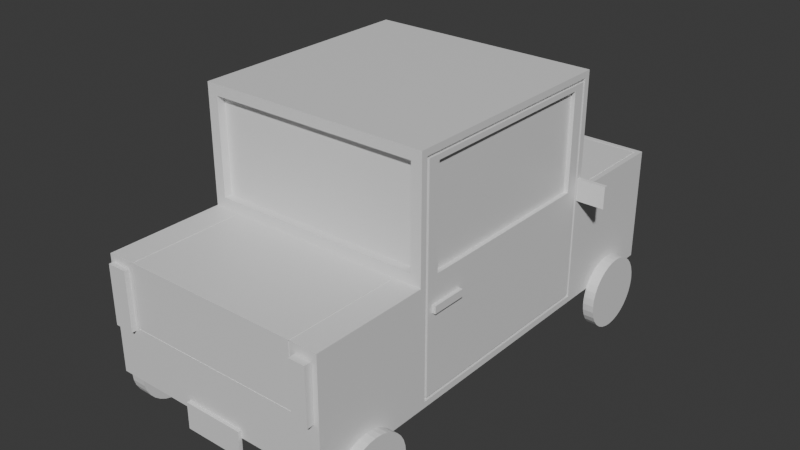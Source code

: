 # Source: car.blend  (saved by Blender 5.0.119; exported with 4.5.12 LTS)
import bpy
from mathutils import Matrix  # noqa: F401  (used for matrix-valued properties, if any)

bpy.ops.wm.read_factory_settings(use_empty=True)
scene = bpy.context.scene
scene.name = 'Scene'

# ---- collections
col_collection = bpy.data.collections.new('Collection'); scene.collection.children.link(col_collection)

# ---- materials (node trees are filled in below, after node groups)
mat_material = bpy.data.materials.new('Material')
mat_material.alpha_threshold = 0.0
mat_material.use_backface_culling_lightprobe_volume = False
mat_material.roughness = 0.5
mat_material.line_color = (0.0, 0.0, 0.0, 1.0)

# ---- material node trees
mat_material.use_nodes = True; mat_material.node_tree.nodes.clear()
_N = mat_material.node_tree.nodes; _L = mat_material.node_tree.links
n0 = _N.new('ShaderNodeOutputMaterial'); n0.name = 'Material Output'; n0.location = (200, 100)
n1 = _N.new('ShaderNodeBsdfPrincipled'); n1.name = 'Principled BSDF'; n1.location = (-200, 100)
_L.new(n1.outputs[0], n0.inputs[0])
n0.is_active_output = True

# ---- world
world_world = bpy.data.worlds.new('World'); scene.world = world_world
world_world.use_nodes = True; world_world.node_tree.nodes.clear()
_N = world_world.node_tree.nodes; _L = world_world.node_tree.links
n0 = _N.new('ShaderNodeOutputWorld'); n0.name = 'World Output'; n0.location = (200, 100)
n1 = _N.new('ShaderNodeBackground'); n1.name = 'Background'; n1.location = (-200, 100)
n1.inputs[0].default_value = (0.05088, 0.05088, 0.05088, 1.0)
_L.new(n1.outputs[0], n0.inputs[0])
n0.is_active_output = True
world_world.color = (0.05088, 0.05088, 0.05088)
world_world.sun_shadow_jitter_overblur = 0.0

# ---- meshes
me_cube = bpy.data.meshes.new('Cube')
me_cube.from_pydata([(1.0, 0.8057, 0.8812), (1.0, 0.9119, -0.9119), (0.8888, -1.0, 0.9354), (1.0, -0.9119, -0.9119), (-1.0, 0.819, 0.8785), (-1.0, 0.9222, -0.9222), (-0.8888, -1.0, 0.9354), (-1.0, -0.9222, -0.9222), (-1.0, 0.0, -0.9469), (0.0, 1.0, -1.0), (1.0, 0.9279, 0.0), (-0.8888, -1.0, 0.008816), (0.8888, -1.0, 0.008816), (-1.0, 0.9469, 0.0), (0.0, -1.0, 0.9354), (1.0, 0.0, 0.9279), (0.0, -1.0, -1.0), (-1.0, 0.0, 0.9469), (0.0, 1.0, 0.9102), (1.0, 0.0, -0.9279), (0.0, 1.0, 0.08982), (1.0, 0.0, 0.0307), (0.0, 0.0, -1.0), (-1.0, 0.0, 0.04367), (0.0, -1.0, 0.008816), (0.0, 0.0, 1.0), (0.9438, -1.945, 0.0), (1.0, -2.001, -1.0), (0.0, -2.001, -1.0), (-1.0, -2.001, -1.0), (-0.9438, -1.945, 0.0), (0.0, -1.957, 0.0), (0.0, 2.009, -0.5427), (-0.7617, 2.009, -0.5338), (0.7598, 1.993, 0.0), (0.7617, 2.009, -0.5338), (-0.7598, 1.997, 0.0), (0.0, 2.005, 0.0), (-1.0, -0.9469, 0.0), (-1.0, -0.819, 0.8785), (0.0, -1.0, 1.0), (1.0, -0.8057, 0.8812), (1.0, -0.9279, 0.0), (0.0, -1.044, 0.0), (0.0, -0.968, 0.9354), (0.0, -0.968, 0.008816), (-0.8888, -0.968, 0.008816), (-0.8888, -0.968, 0.9354), (0.8888, -0.968, 0.9354), (0.8888, -0.968, 0.008816), (0.9102, 1.0, 0.08982), (1.0, 1.0, -1.0), (0.9438, -1.056, 0.0), (1.0, -1.0, -1.0), (1.0, 0.0, 1.0), (1.0, -1.0, 1.0), (1.0, 0.0, -1.0), (0.9102, 1.0, 0.9102), (1.0, 0.8057, 0.0307), (1.0, 0.9279, -0.9279), (1.0, -0.8057, 0.0307), (1.0, -0.9279, -0.9279), (1.0, 0.0, 0.9119), (1.0, -0.9279, 0.9279), (1.0, 0.0, -0.9119), (1.0, 0.9279, 0.9279), (0.9478, 0.9279, 0.0), (0.9478, 0.9279, -0.9279), (0.9478, -0.9279, 0.0), (0.9478, -0.9279, -0.9279), (0.9478, 0.0, 0.9279), (0.9478, -0.9279, 0.9279), (0.9478, 0.0, -0.9279), (0.9478, 0.9279, 0.9279), (0.9478, 0.9119, 0.0), (0.9478, 0.9119, -0.9119), (0.9478, -0.9119, 0.0), (0.9478, -0.9119, -0.9119), (0.9478, 0.0, 0.9119), (0.9478, -0.9119, 0.9119), (0.9478, 0.0, -0.9119), (0.9478, 0.9119, 0.9119), (1.0, 0.0, 0.0), (1.0, -0.9119, 0.0), (1.0, 0.9119, 0.0), (1.0, 0.0, 0.8812), (1.0, -0.9119, 0.9119), (1.0, 0.9119, 0.9119), (0.9805, 0.0, 0.8812), (0.9805, 0.0, 0.0307), (0.9805, -0.8057, 0.0307), (0.9805, 0.8057, 0.0307), (0.9805, -0.8057, 0.8812), (0.9805, 0.8057, 0.8812), (1.0, 0.5438, -0.1572), (1.017, 0.5438, -0.1572), (1.0, 0.5438, -0.09446), (1.017, 0.5438, -0.09446), (1.0, 0.8452, -0.1572), (1.017, 0.8452, -0.1572), (1.0, 0.8452, -0.09446), (1.017, 0.8452, -0.09446), (-1.0, 0.0, -1.0), (-1.0, -1.0, -1.0), (-0.9438, -1.056, 0.0), (-1.0, -1.0, 1.0), (-0.9102, 1.0, 0.08982), (-1.0, 1.0, -1.0), (-1.0, 0.0, 1.0), (-0.9102, 1.0, 0.9102), (-1.0, 0.0, -0.9222), (-1.0, -0.9469, -0.9469), (-1.0, -0.819, 0.04367), (-1.0, -0.9469, 0.9469), (-1.0, 0.819, 0.04367), (-1.0, 0.9469, -0.9469), (-1.0, 0.0, 0.9222), (-1.0, 0.9469, 0.9469), (-0.9785, 0.0, -0.9469), (-0.9785, -0.9469, -0.9469), (-0.9785, -0.9469, 0.0), (-0.9785, -0.9469, 0.9469), (-0.9785, 0.9469, 0.0), (-0.9785, 0.9469, -0.9469), (-0.9785, 0.0, 0.9469), (-0.9785, 0.9469, 0.9469), (-0.9785, 0.0, -0.9222), (-0.9785, -0.9222, -0.9222), (-0.9785, -0.9222, 0.0), (-0.9785, -0.9222, 0.9222), (-0.9785, 0.9222, 0.0), (-0.9785, 0.9222, -0.9222), (-0.9785, 0.0, 0.9222), (-0.9785, 0.9222, 0.9222), (-1.0, 0.0, 0.0), (-1.0, 0.9222, 0.0), (-1.0, -0.9222, 0.0), (-1.0, -0.9222, 0.9222), (-1.0, 0.0, 0.8785), (-1.0, 0.9222, 0.9222), (-0.9641, 0.0, 0.8785), (-0.9641, 0.0, 0.04367), (-0.9641, 0.819, 0.04367), (-0.9641, -0.819, 0.04367), (-0.9641, -0.819, 0.8785), (-0.9641, 0.819, 0.8785), (-1.0, 0.8733, -0.2436), (-1.03, 0.8733, -0.2436), (-1.0, 0.8733, -0.1793), (-1.03, 0.8733, -0.1793), (-1.0, 0.5697, -0.2436), (-1.03, 0.5697, -0.2436), (-1.0, 0.5697, -0.1793), (-1.03, 0.5697, -0.1793), (1.0, -0.99, -0.02986), (1.231, -0.99, -0.02986), (1.0, -0.99, 0.1006), (1.231, -0.99, 0.1006), (1.0, -0.9353, -0.02986), (1.231, -0.9353, -0.02986), (1.0, -0.9353, 0.1006), (1.231, -0.9353, 0.1006), (-1.0, -0.9549, -0.07345), (-1.243, -0.9549, -0.07345), (-1.0, -0.9549, 0.1165), (-1.243, -0.9549, 0.1165), (-1.0, -0.9899, -0.07345), (-1.243, -0.9899, -0.07345), (-1.0, -0.9899, 0.1165), (-1.243, -0.9899, 0.1165), (0.324, -1.97, -0.3702), (0.02395, -1.97, -0.3702), (0.324, -1.97, -0.1989), (0.02395, -1.97, -0.1989), (0.0, -1.0, 0.0), (-1.0, -1.0, 0.0), (1.0, -1.0, 0.0), (0.0, -2.001, 0.0), (-1.0, -2.001, 0.0), (1.0, -2.001, 0.0), (0.0, -1.056, 0.0), (-0.9562, -1.044, 0.0), (0.9562, -1.044, 0.0), (0.0, -1.945, 0.0), (-0.9562, -1.957, 0.0), (0.9562, -1.957, 0.0), (0.0, -1.044, -0.008861), (-0.9562, -1.044, -0.008861), (0.9562, -1.044, -0.008861), (0.0, -1.957, -0.008861), (-0.9562, -1.957, -0.008861), (0.9562, -1.957, -0.008861), (0.0, -1.056, -0.008861), (-0.9438, -1.056, -0.008861), (0.9438, -1.056, -0.008861), (0.0, -1.945, -0.008861), (-0.9438, -1.945, -0.008861), (0.9438, -1.945, -0.008861), (0.932, -2.001, -0.4382), (0.932, -2.022, -0.4382), (0.7221, -2.001, -0.4382), (0.7221, -2.022, -0.4382), (0.932, -2.001, -0.1201), (0.932, -2.022, -0.1201), (0.7221, -2.001, -0.1201), (0.7221, -2.022, -0.1201), (-0.7329, -1.987, -0.4567), (-0.7329, -2.019, -0.4567), (-0.9524, -1.987, -0.4567), (-0.9524, -2.019, -0.4567), (-0.7329, -1.987, -0.149), (-0.7329, -2.019, -0.149), (-0.9524, -1.987, -0.149), (-0.9524, -2.019, -0.149), (0.6239, -1.995, -0.5723), (0.6239, -2.024, -0.5723), (-0.6129, -1.995, -0.5723), (-0.6129, -2.024, -0.5723), (0.6239, -1.995, -0.1444), (0.2672, -2.025, -1.153), (-0.6129, -1.995, -0.1444), (0.2672, -2.001, -1.153), (-0.6129, -1.995, -0.3584), (-0.6129, -2.024, -0.3584), (0.6239, -1.995, -0.3584), (0.6239, -2.024, -0.3584), (-0.6129, -1.995, -0.4653), (0.6239, -2.024, -0.4653), (-0.6129, -2.024, -0.4653), (0.6239, -1.995, -0.4653), (-0.6129, -2.024, -0.2514), (0.6239, -1.995, -0.2514), (-0.6129, -1.995, -0.2514), (0.6239, -2.024, -0.2514), (-0.6129, -1.995, -0.5188), (0.6239, -2.024, -0.5188), (-0.6129, -2.024, -0.5188), (0.6239, -1.995, -0.5188), (-0.6129, -2.024, -0.1979), (0.6239, -1.995, -0.1979), (-0.6129, -1.995, -0.1979), (0.6239, -2.024, -0.1979), (-0.6129, -2.024, -0.4119), (0.6239, -1.995, -0.4119), (-0.6129, -1.995, -0.4119), (0.6239, -2.024, -0.4119), (-0.6129, -1.995, -0.3049), (0.6239, -2.024, -0.3049), (-0.6129, -2.024, -0.3049), (0.6239, -1.995, -0.3049), (-0.6129, -2.01, -0.2012), (-0.6129, -2.01, -0.1477), (-0.6129, -1.982, -0.1477), (0.6239, -1.982, -0.1477), (0.6239, -2.01, -0.1477), (0.6239, -1.982, -0.2012), (-0.6129, -2.01, -0.4152), (-0.6129, -2.01, -0.3617), (0.6239, -1.982, -0.4152), (0.6239, -1.982, -0.3617), (0.6239, -2.01, -0.3617), (-0.6129, -1.982, -0.3617), (-0.6129, -2.01, -0.5221), (-0.6129, -2.01, -0.4687), (0.6239, -1.982, -0.5221), (0.6239, -1.982, -0.4687), (-0.6129, -1.982, -0.4687), (0.6239, -2.01, -0.4687), (-0.6129, -2.01, -0.3082), (-0.6129, -2.01, -0.2547), (0.6239, -1.982, -0.3082), (0.6239, -1.982, -0.2547), (0.6239, -2.01, -0.2547), (-0.6129, -1.982, -0.2547), (-0.6129, -1.982, -0.5221), (0.6239, -2.01, -0.5221), (-0.6129, -1.982, -0.2012), (0.6239, -2.01, -0.2012), (-0.6129, -1.982, -0.4152), (0.6239, -2.01, -0.4152), (-0.6129, -1.982, -0.3082), (0.6239, -2.01, -0.3082), (-0.2578, -2.001, -1.153), (-0.2578, -2.025, -1.153), (0.2672, -2.001, -0.9183), (0.2672, -2.025, -0.9183), (-0.2578, -2.001, -0.9183), (-0.2578, -2.025, -0.9183), (1.0, -1.534, -0.8476), (1.144, -1.534, -0.8476), (1.0, -1.472, -0.8534), (1.144, -1.472, -0.8534), (1.0, -1.411, -0.8708), (1.144, -1.411, -0.8708), (1.0, -1.355, -0.8989), (1.144, -1.355, -0.8989), (1.0, -1.306, -0.9369), (1.144, -1.306, -0.9369), (1.0, -1.266, -0.9831), (1.144, -1.266, -0.9831), (1.0, -1.236, -1.036), (1.144, -1.236, -1.036), (1.0, -1.218, -1.093), (1.144, -1.218, -1.093), (1.0, -1.212, -1.153), (1.144, -1.212, -1.153), (1.0, -1.218, -1.212), (1.144, -1.218, -1.212), (1.0, -1.236, -1.269), (1.144, -1.236, -1.269), (1.0, -1.266, -1.322), (1.144, -1.266, -1.322), (1.0, -1.306, -1.368), (1.144, -1.306, -1.368), (1.0, -1.355, -1.406), (1.144, -1.355, -1.406), (1.0, -1.411, -1.434), (1.144, -1.411, -1.434), (1.0, -1.472, -1.452), (1.144, -1.472, -1.452), (1.0, -1.534, -1.457), (1.144, -1.534, -1.457), (1.0, -1.597, -1.452), (1.144, -1.597, -1.452), (1.0, -1.658, -1.434), (1.144, -1.658, -1.434), (1.0, -1.714, -1.406), (1.144, -1.714, -1.406), (1.0, -1.763, -1.368), (1.144, -1.763, -1.368), (1.0, -1.803, -1.322), (1.144, -1.803, -1.322), (1.0, -1.833, -1.269), (1.144, -1.833, -1.269), (1.0, -1.851, -1.212), (1.144, -1.851, -1.212), (1.0, -1.857, -1.153), (1.144, -1.857, -1.153), (1.0, -1.851, -1.093), (1.144, -1.851, -1.093), (1.0, -1.833, -1.036), (1.144, -1.833, -1.036), (1.0, -1.803, -0.9831), (1.144, -1.803, -0.9831), (1.0, -1.763, -0.9369), (1.144, -1.763, -0.9369), (1.0, -1.714, -0.8989), (1.144, -1.714, -0.8989), (1.0, -1.658, -0.8708), (1.144, -1.658, -0.8708), (1.0, -1.597, -0.8534), (1.144, -1.597, -0.8534), (-0.2566, 2.039, -1.158), (-0.2566, 2.009, -1.158), (1.0, 1.564, -0.8602), (1.131, 1.564, -0.8602), (1.0, 1.624, -0.866), (1.131, 1.624, -0.866), (1.0, 1.682, -0.883), (1.131, 1.682, -0.883), (1.0, 1.735, -0.9107), (1.131, 1.735, -0.9107), (1.0, 1.781, -0.948), (1.131, 1.781, -0.948), (1.0, 1.819, -0.9935), (1.131, 1.819, -0.9935), (1.0, 1.848, -1.045), (1.131, 1.848, -1.045), (1.0, 1.865, -1.102), (1.131, 1.865, -1.102), (1.0, 1.871, -1.16), (1.131, 1.871, -1.16), (1.0, 1.865, -1.219), (1.131, 1.865, -1.219), (1.0, 1.848, -1.275), (1.131, 1.848, -1.275), (1.0, 1.819, -1.327), (1.131, 1.819, -1.327), (1.0, 1.781, -1.372), (1.131, 1.781, -1.372), (1.0, 1.735, -1.409), (1.131, 1.735, -1.409), (1.0, 1.682, -1.437), (1.131, 1.682, -1.437), (1.0, 1.624, -1.454), (1.131, 1.624, -1.454), (1.0, 1.564, -1.46), (1.131, 1.564, -1.46), (1.0, 1.504, -1.454), (1.131, 1.504, -1.454), (1.0, 1.447, -1.437), (1.131, 1.447, -1.437), (1.0, 1.394, -1.409), (1.131, 1.394, -1.409), (1.0, 1.347, -1.372), (1.131, 1.347, -1.372), (1.0, 1.309, -1.327), (1.131, 1.309, -1.327), (1.0, 1.281, -1.275), (1.131, 1.281, -1.275), (1.0, 1.263, -1.219), (1.131, 1.263, -1.219), (1.0, 1.257, -1.16), (1.131, 1.257, -1.16), (1.0, 1.263, -1.102), (1.131, 1.263, -1.102), (1.0, 1.281, -1.045), (1.131, 1.281, -1.045), (1.0, 1.309, -0.9935), (1.131, 1.309, -0.9935), (1.0, 1.347, -0.948), (1.131, 1.347, -0.948), (1.0, 1.394, -0.9107), (1.131, 1.394, -0.9107), (1.0, 1.447, -0.883), (1.131, 1.447, -0.883), (1.0, 1.504, -0.866), (1.131, 1.504, -0.866), (-1.0, -1.534, -0.8186), (-1.097, -1.534, -0.8186), (-1.0, -1.597, -0.8247), (-1.097, -1.597, -0.8247), (-1.0, -1.658, -0.8427), (-1.097, -1.658, -0.8427), (-1.0, -1.714, -0.872), (-1.097, -1.714, -0.872), (-1.0, -1.763, -0.9114), (-1.097, -1.763, -0.9114), (-1.0, -1.803, -0.9594), (-1.097, -1.803, -0.9594), (-1.0, -1.833, -1.014), (-1.097, -1.833, -1.014), (-1.0, -1.851, -1.074), (-1.097, -1.851, -1.074), (-1.0, -1.858, -1.135), (-1.097, -1.858, -1.135), (-1.0, -1.851, -1.197), (-1.097, -1.851, -1.197), (-1.0, -1.833, -1.257), (-1.097, -1.833, -1.257), (-1.0, -1.803, -1.311), (-1.097, -1.803, -1.311), (-1.0, -1.763, -1.359), (-1.097, -1.763, -1.359), (-1.0, -1.714, -1.399), (-1.097, -1.714, -1.399), (-1.0, -1.658, -1.428), (-1.097, -1.658, -1.428), (-1.0, -1.597, -1.446), (-1.097, -1.597, -1.446), (-1.0, -1.534, -1.452), (-1.097, -1.534, -1.452), (-1.0, -1.471, -1.446), (-1.097, -1.471, -1.446), (-1.0, -1.41, -1.428), (-1.097, -1.41, -1.428), (-1.0, -1.354, -1.399), (-1.097, -1.354, -1.399), (-1.0, -1.305, -1.359), (-1.097, -1.305, -1.359), (-1.0, -1.265, -1.311), (-1.097, -1.265, -1.311), (-1.0, -1.235, -1.257), (-1.097, -1.235, -1.257), (-1.0, -1.217, -1.197), (-1.097, -1.217, -1.197), (-1.0, -1.211, -1.135), (-1.097, -1.211, -1.135), (-1.0, -1.217, -1.074), (-1.097, -1.217, -1.074), (-1.0, -1.235, -1.014), (-1.097, -1.235, -1.014), (-1.0, -1.265, -0.9594), (-1.097, -1.265, -0.9594), (-1.0, -1.305, -0.9114), (-1.097, -1.305, -0.9114), (-1.0, -1.354, -0.872), (-1.097, -1.354, -0.872), (-1.0, -1.41, -0.8427), (-1.097, -1.41, -0.8427), (-1.0, -1.471, -0.8247), (-1.097, -1.471, -0.8247), (-1.0, 1.569, -0.8538), (-1.084, 1.569, -0.8538), (-1.0, 1.508, -0.8596), (-1.084, 1.508, -0.8596), (-1.0, 1.448, -0.8768), (-1.084, 1.448, -0.8768), (-1.0, 1.393, -0.9047), (-1.084, 1.393, -0.9047), (-1.0, 1.345, -0.9423), (-1.084, 1.345, -0.9423), (-1.0, 1.306, -0.988), (-1.084, 1.306, -0.988), (-1.0, 1.277, -1.04), (-1.084, 1.277, -1.04), (-1.0, 1.259, -1.097), (-1.084, 1.259, -1.097), (-1.0, 1.253, -1.156), (-1.084, 1.253, -1.156), (-1.0, 1.259, -1.215), (-1.084, 1.259, -1.215), (-1.0, 1.277, -1.271), (-1.084, 1.277, -1.271), (-1.0, 1.306, -1.324), (-1.084, 1.306, -1.324), (-1.0, 1.345, -1.369), (-1.084, 1.345, -1.369), (-1.0, 1.393, -1.407), (-1.084, 1.393, -1.407), (-1.0, 1.448, -1.435), (-1.084, 1.448, -1.435), (-1.0, 1.508, -1.452), (-1.084, 1.508, -1.452), (-1.0, 1.569, -1.458), (-1.084, 1.569, -1.458), (-1.0, 1.631, -1.452), (-1.084, 1.631, -1.452), (-1.0, 1.691, -1.435), (-1.084, 1.691, -1.435), (-1.0, 1.745, -1.407), (-1.084, 1.745, -1.407), (-1.0, 1.793, -1.369), (-1.084, 1.793, -1.369), (-1.0, 1.833, -1.324), (-1.084, 1.833, -1.324), (-1.0, 1.862, -1.271), (-1.084, 1.862, -1.271), (-1.0, 1.88, -1.215), (-1.084, 1.88, -1.215), (-1.0, 1.886, -1.156), (-1.084, 1.886, -1.156), (-1.0, 1.88, -1.097), (-1.084, 1.88, -1.097), (-1.0, 1.862, -1.04), (-1.084, 1.862, -1.04), (-1.0, 1.833, -0.988), (-1.084, 1.833, -0.988), (-1.0, 1.793, -0.9423), (-1.084, 1.793, -0.9423), (-1.0, 1.745, -0.9047), (-1.084, 1.745, -0.9047), (-1.0, 1.691, -0.8768), (-1.084, 1.691, -0.8768), (-1.0, 1.631, -0.8596), (-1.084, 1.631, -0.8596), (0.2694, 2.009, -1.158), (0.2694, 2.039, -1.158), (-0.2566, 2.009, -0.9307), (-0.2566, 2.039, -0.9307), (0.2694, 2.009, -0.9307), (0.2694, 2.039, -0.9307), (0.8015, 2.009, -0.5645), (0.8015, 2.052, -0.5645), (0.971, 2.009, -0.5645), (0.971, 2.052, -0.5645), (0.8015, 2.009, -0.05781), (0.8015, 2.052, -0.05781), (0.971, 2.009, -0.05781), (0.971, 2.052, -0.05781), (-0.9563, 2.009, -0.5466), (-0.9563, 2.069, -0.5466), (-0.8162, 2.009, -0.5466), (-0.8162, 2.069, -0.5466), (-0.9563, 2.009, -0.07247), (-0.9563, 2.069, -0.07247), (-0.8162, 2.009, -0.07247), (-0.8162, 2.069, -0.07247), (0.0, 1.0, 1.0), (1.0, 1.0, 1.0), (0.7598, 1.027, 0.0), (-1.0, 1.0, 1.0), (-0.7598, 1.027, 0.0), (0.0, 1.019, 0.0), (0.0, 0.9303, 0.9102), (0.0, 0.9303, 0.08982), (0.9102, 0.9303, 0.9102), (0.9102, 0.9303, 0.08982), (-0.9102, 0.9303, 0.9102), (-0.9102, 0.9303, 0.08982), (0.0, 1.0, 0.0), (1.0, 1.0, 0.0), (-1.0, 1.0, 0.0), (-0.7617, 2.009, -0.001463), (0.0, 2.009, 0.007504), (0.7617, 2.009, -0.001463), (0.0, 2.009, -1.0), (-1.0, 2.009, -1.0), (1.0, 2.009, 0.0), (1.0, 2.009, -1.0), (-1.0, 2.005, 0.0), (0.0, 2.005, 0.0), (0.0, 1.027, 0.0), (0.768, 1.019, 0.0), (-0.768, 1.019, 0.0), (-0.768, 2.005, 0.0), (-2.141e-05, 1.997, 0.0), (0.768, 2.001, 0.0), (0.0, 2.009, -0.5338), (-0.7707, 2.009, -0.5427), (0.7707, 2.009, 0.007504), (0.7707, 2.009, -0.5427), (-0.7707, 2.009, 0.007504), (0.0, 2.009, -0.001463), (-0.768, 1.011, -0.003803), (-0.768, 1.997, -0.003803), (0.768, 1.011, -0.003803), (0.768, 1.993, -0.003803), (0.0, 2.002, -0.5465), (-0.7707, 2.002, -0.5465), (0.7707, 2.002, 0.003701), (0.7707, 2.002, -0.5465), (-0.7707, 2.002, 0.003701), (-0.7598, 1.019, -0.003803), (-0.7598, 1.989, -0.003803), (0.7598, 1.019, -0.003803), (0.7598, 1.985, -0.003803), (0.0, 2.002, -0.5376), (-0.7617, 2.002, -0.5376), (0.7617, 2.002, -0.005266), (0.7617, 2.002, -0.5376), (-0.7617, 2.002, -0.005266)], [], [(25, 108, 105, 40), (12, 2, 48, 49), (112, 39, 144, 143), (22, 56, 53, 16), (41, 60, 90, 92), (109, 18, 574, 578), (572, 592, 596, 36), (107, 582, 590, 587), (20, 106, 579, 575), (64, 82, 83, 3), (1, 84, 82, 64), (21, 58, 91, 89), (102, 22, 16, 103), (107, 9, 22, 102), (9, 51, 56, 22), (110, 134, 135, 5), (7, 136, 134, 110), (4, 114, 142, 145), (180, 104, 30, 183), (103, 16, 28, 29), (11, 24, 45, 46), (54, 25, 40, 55), (569, 568, 25, 54), (568, 571, 108, 25), (28, 177, 178, 29), (27, 179, 177, 28), (52, 180, 183, 26), (16, 53, 27, 28), (53, 176, 179, 27), (175, 103, 29, 178), (598, 603, 585, 35), (33, 583, 603, 598), (9, 107, 587, 586), (592, 570, 34, 596), (581, 51, 589, 588), (51, 9, 586, 589), (11, 6, 105, 175), (6, 14, 40, 105), (2, 12, 176, 55), (14, 2, 55, 40), (24, 11, 175, 174), (12, 24, 174, 176), (45, 44, 47, 46), (49, 48, 44, 45), (6, 11, 46, 47), (24, 12, 49, 45), (2, 14, 44, 48), (14, 6, 47, 44), (10, 59, 51, 581), (61, 42, 176, 53), (63, 15, 54, 55), (59, 19, 56, 51), (65, 10, 581, 569), (42, 63, 55, 176), (15, 65, 569, 54), (19, 61, 53, 56), (64, 3, 77, 80), (59, 10, 66, 67), (62, 87, 81, 78), (61, 19, 72, 69), (83, 86, 79, 76), (65, 15, 70, 73), (87, 84, 74, 81), (63, 42, 68, 71), (74, 75, 67, 66), (77, 76, 68, 69), (79, 78, 70, 71), (75, 80, 72, 67), (81, 74, 66, 73), (76, 79, 71, 68), (78, 81, 73, 70), (80, 77, 69, 72), (42, 61, 69, 68), (84, 1, 75, 74), (15, 63, 71, 70), (3, 83, 76, 77), (19, 59, 67, 72), (86, 62, 78, 79), (10, 65, 73, 66), (1, 64, 80, 75), (21, 60, 83, 82), (58, 21, 82, 84), (41, 85, 62, 86), (0, 58, 84, 87), (60, 41, 86, 83), (85, 0, 87, 62), (89, 88, 92, 90), (91, 93, 88, 89), (85, 41, 92, 88), (60, 21, 89, 90), (0, 85, 88, 93), (58, 0, 93, 91), (94, 95, 97, 96), (96, 97, 101, 100), (100, 101, 99, 98), (98, 99, 95, 94), (96, 100, 98, 94), (101, 97, 95, 99), (111, 8, 102, 103), (113, 38, 175, 105), (115, 13, 582, 107), (117, 17, 108, 571), (8, 115, 107, 102), (38, 111, 103, 175), (13, 117, 571, 582), (17, 113, 105, 108), (136, 7, 127, 128), (117, 13, 122, 125), (110, 5, 131, 126), (111, 38, 120, 119), (139, 116, 132, 133), (115, 8, 118, 123), (5, 135, 130, 131), (17, 117, 125, 124), (127, 126, 118, 119), (129, 128, 120, 121), (131, 130, 122, 123), (133, 132, 124, 125), (126, 131, 123, 118), (128, 127, 119, 120), (130, 133, 125, 122), (132, 129, 121, 124), (113, 17, 124, 121), (135, 139, 133, 130), (8, 111, 119, 118), (116, 137, 129, 132), (38, 113, 121, 120), (7, 110, 126, 127), (13, 115, 123, 122), (137, 136, 128, 129), (23, 114, 135, 134), (112, 23, 134, 136), (39, 112, 136, 137), (4, 138, 116, 139), (114, 4, 139, 135), (138, 39, 137, 116), (141, 140, 145, 142), (143, 144, 140, 141), (114, 23, 141, 142), (39, 138, 140, 144), (138, 4, 145, 140), (23, 112, 143, 141), (146, 147, 149, 148), (148, 149, 153, 152), (152, 153, 151, 150), (150, 151, 147, 146), (148, 152, 150, 146), (153, 149, 147, 151), (154, 155, 157, 156), (156, 157, 161, 160), (160, 161, 159, 158), (158, 159, 155, 154), (156, 160, 158, 154), (161, 157, 155, 159), (162, 163, 165, 164), (164, 165, 169, 168), (168, 169, 167, 166), (166, 167, 163, 162), (164, 168, 166, 162), (169, 165, 163, 167), (171, 173, 172, 170), (181, 43, 174, 175), (43, 182, 176, 174), (31, 184, 178, 177), (185, 31, 177, 179), (184, 181, 175, 178), (182, 185, 179, 176), (182, 43, 186, 188), (181, 184, 190, 187), (183, 30, 196, 195), (43, 181, 187, 186), (52, 26, 197, 194), (31, 185, 191, 189), (193, 192, 186, 187), (192, 194, 188, 186), (195, 196, 190, 189), (197, 195, 189, 191), (196, 193, 187, 190), (194, 197, 191, 188), (26, 183, 195, 197), (185, 182, 188, 191), (104, 180, 192, 193), (184, 31, 189, 190), (30, 104, 193, 196), (180, 52, 194, 192), (198, 199, 201, 200), (200, 201, 205, 204), (204, 205, 203, 202), (202, 203, 199, 198), (200, 204, 202, 198), (205, 201, 199, 203), (206, 207, 209, 208), (208, 209, 213, 212), (212, 213, 211, 210), (210, 211, 207, 206), (208, 212, 210, 206), (213, 209, 207, 211), (214, 215, 217, 216), (239, 218, 253, 255), (237, 229, 265, 264), (237, 235, 215, 214), (240, 220, 218, 239), (236, 217, 215, 235), (248, 223, 225, 247), (244, 222, 224, 243), (249, 247, 225, 224), (226, 234, 274, 266), (241, 239, 255, 277), (234, 226, 229, 237), (242, 228, 227, 245), (243, 245, 227, 229), (239, 241, 233, 231), (238, 230, 233, 241), (246, 232, 231, 249), (230, 232, 273, 269), (216, 234, 237, 214), (216, 217, 236, 234), (238, 241, 277, 250), (218, 220, 252, 253), (232, 246, 280, 273), (233, 230, 269, 272), (232, 240, 239, 231), (232, 230, 238, 240), (220, 240, 276, 252), (223, 222, 261, 257), (226, 228, 242, 244), (226, 244, 243, 229), (222, 223, 248, 246), (222, 246, 249, 224), (231, 233, 272, 271), (224, 225, 260, 259), (276, 250, 251, 252), (252, 251, 254, 253), (278, 256, 257, 261), (274, 262, 263, 266), (280, 268, 269, 273), (263, 262, 275, 267), (265, 267, 275, 264), (251, 250, 277, 254), (253, 254, 277, 255), (259, 260, 279, 258), (257, 256, 279, 260), (271, 272, 281, 270), (269, 268, 281, 272), (246, 248, 268, 280), (228, 226, 266, 263), (240, 238, 250, 276), (247, 249, 270, 281), (227, 228, 263, 267), (248, 247, 281, 268), (229, 227, 267, 265), (222, 244, 278, 261), (243, 224, 259, 258), (234, 236, 262, 274), (236, 235, 275, 262), (249, 231, 271, 270), (245, 243, 258, 279), (225, 223, 257, 260), (235, 237, 264, 275), (242, 245, 279, 256), (244, 242, 256, 278), (221, 219, 283, 282), (282, 283, 287, 286), (286, 287, 285, 284), (284, 285, 219, 221), (282, 286, 284, 221), (287, 283, 219, 285), (288, 289, 291, 290), (290, 291, 293, 292), (292, 293, 295, 294), (294, 295, 297, 296), (296, 297, 299, 298), (298, 299, 301, 300), (300, 301, 303, 302), (302, 303, 305, 304), (304, 305, 307, 306), (306, 307, 309, 308), (308, 309, 311, 310), (310, 311, 313, 312), (312, 313, 315, 314), (314, 315, 317, 316), (316, 317, 319, 318), (318, 319, 321, 320), (320, 321, 323, 322), (322, 323, 325, 324), (324, 325, 327, 326), (326, 327, 329, 328), (328, 329, 331, 330), (330, 331, 333, 332), (332, 333, 335, 334), (334, 335, 337, 336), (336, 337, 339, 338), (338, 339, 341, 340), (340, 341, 343, 342), (342, 343, 345, 344), (344, 345, 347, 346), (346, 347, 349, 348), (291, 289, 351, 349, 347, 345, 343, 341, 339, 337, 335, 333, 331, 329, 327, 325, 323, 321, 319, 317, 315, 313, 311, 309, 307, 305, 303, 301, 299, 297, 295, 293), (348, 349, 351, 350), (350, 351, 289, 288), (288, 290, 292, 294, 296, 298, 300, 302, 304, 306, 308, 310, 312, 314, 316, 318, 320, 322, 324, 326, 328, 330, 332, 334, 336, 338, 340, 342, 344, 346, 348, 350), (508, 509, 511, 510), (494, 495, 497, 496), (354, 355, 357, 356), (458, 459, 461, 460), (436, 437, 439, 438), (356, 357, 359, 358), (456, 457, 459, 458), (358, 359, 361, 360), (562, 566, 564, 560), (360, 361, 363, 362), (488, 489, 491, 490), (434, 435, 437, 436), (362, 363, 365, 364), (454, 455, 457, 456), (516, 517, 519, 518), (364, 365, 367, 366), (366, 367, 369, 368), (432, 433, 435, 434), (368, 369, 371, 370), (452, 453, 455, 454), (560, 561, 563, 562), (370, 371, 373, 372), (510, 511, 513, 512), (496, 497, 499, 498), (372, 373, 375, 374), (430, 431, 433, 432), (374, 375, 377, 376), (450, 451, 453, 452), (376, 377, 379, 378), (564, 565, 561, 560), (378, 379, 381, 380), (490, 491, 493, 492), (428, 429, 431, 430), (380, 381, 383, 382), (448, 449, 451, 450), (518, 519, 521, 520), (382, 383, 385, 384), (384, 385, 387, 386), (426, 427, 429, 428), (386, 387, 389, 388), (446, 447, 449, 448), (559, 555, 553, 557), (388, 389, 391, 390), (512, 513, 515, 514), (498, 499, 501, 500), (390, 391, 393, 392), (424, 425, 427, 426), (392, 393, 395, 394), (444, 445, 447, 446), (394, 395, 397, 396), (566, 567, 565, 564), (396, 397, 399, 398), (492, 493, 495, 494), (422, 423, 425, 424), (398, 399, 401, 400), (442, 443, 445, 444), (520, 521, 523, 522), (400, 401, 403, 402), (402, 403, 405, 404), (420, 421, 423, 422), (404, 405, 407, 406), (440, 441, 443, 442), (554, 558, 556, 552), (406, 407, 409, 408), (514, 515, 517, 516), (408, 409, 411, 410), (418, 419, 421, 420), (410, 411, 413, 412), (438, 439, 441, 440), (412, 413, 415, 414), (357, 355, 417, 415, 413, 411, 409, 407, 405, 403, 401, 399, 397, 395, 393, 391, 389, 387, 385, 383, 381, 379, 377, 375, 373, 371, 369, 367, 365, 363, 361, 359), (414, 415, 417, 416), (562, 563, 567, 566), (416, 417, 355, 354), (354, 356, 358, 360, 362, 364, 366, 368, 370, 372, 374, 376, 378, 380, 382, 384, 386, 388, 390, 392, 394, 396, 398, 400, 402, 404, 406, 408, 410, 412, 414, 416), (460, 461, 463, 462), (486, 487, 489, 488), (567, 563, 561, 565), (462, 463, 465, 464), (506, 507, 509, 508), (464, 465, 467, 466), (466, 467, 469, 468), (484, 485, 487, 486), (468, 469, 471, 470), (504, 505, 507, 506), (470, 471, 473, 472), (472, 473, 475, 474), (482, 483, 485, 484), (474, 475, 477, 476), (502, 503, 505, 504), (476, 477, 479, 478), (438, 440, 442, 444, 446, 448, 450, 452, 454, 456, 458, 460, 462, 464, 466, 468, 470, 472, 474, 476, 478, 480, 418, 420, 422, 424, 426, 428, 430, 432, 434, 436), (478, 479, 481, 480), (500, 501, 503, 502), (522, 523, 525, 524), (480, 481, 419, 418), (461, 459, 457, 455, 453, 451, 449, 447, 445, 443, 441, 439, 437, 435, 433, 431, 429, 427, 425, 423, 421, 419, 481, 479, 477, 475, 473, 471, 469, 467, 465, 463), (556, 557, 553, 552), (524, 525, 527, 526), (558, 559, 557, 556), (526, 527, 529, 528), (554, 555, 559, 558), (528, 529, 531, 530), (552, 553, 555, 554), (530, 531, 533, 532), (551, 547, 352, 549), (532, 533, 535, 534), (546, 550, 548, 353), (534, 535, 537, 536), (548, 549, 352, 353), (536, 537, 539, 538), (550, 551, 549, 548), (538, 539, 541, 540), (546, 547, 551, 550), (540, 541, 543, 542), (353, 352, 547, 546), (510, 512, 514, 516, 518, 520, 522, 524, 526, 528, 530, 532, 534, 536, 538, 540, 542, 544, 482, 484, 486, 488, 490, 492, 494, 496, 498, 500, 502, 504, 506, 508), (542, 543, 545, 544), (544, 545, 483, 482), (519, 517, 515, 513, 511, 509, 507, 505, 503, 501, 499, 497, 495, 493, 491, 489, 487, 485, 483, 545, 543, 541, 539, 537, 535, 533, 531, 529, 527, 525, 523, 521), (57, 18, 568, 569), (50, 57, 569, 581), (109, 106, 582, 571), (18, 109, 571, 568), (20, 50, 581, 580), (106, 20, 580, 582), (575, 574, 576, 577), (579, 578, 574, 575), (57, 50, 577, 576), (50, 20, 575, 577), (106, 109, 578, 579), (18, 57, 576, 574), (593, 573, 580, 581), (573, 594, 582, 580), (594, 595, 590, 582), (37, 597, 588, 591), (595, 37, 591, 590), (597, 593, 581, 588), (599, 32, 586, 587), (601, 600, 588, 589), (602, 599, 587, 590), (32, 601, 589, 586), (600, 584, 591, 588), (584, 602, 590, 591), (570, 592, 573, 593), (592, 572, 594, 573), (33, 598, 617, 618), (596, 34, 597, 37), (36, 596, 37, 595), (600, 601, 611, 610), (597, 34, 616, 607), (593, 597, 607, 606), (32, 599, 609, 608), (572, 36, 614, 613), (585, 603, 584, 600), (603, 583, 602, 584), (613, 614, 605, 604), (616, 615, 606, 607), (618, 617, 608, 609), (620, 619, 610, 611), (621, 618, 609, 612), (617, 620, 611, 608), (599, 602, 612, 609), (34, 570, 615, 616), (35, 585, 619, 620), (601, 32, 608, 611), (570, 593, 606, 615), (585, 600, 610, 619), (583, 33, 618, 621), (602, 583, 621, 612), (598, 35, 620, 617), (595, 594, 604, 605), (594, 572, 613, 604), (36, 595, 605, 614)])
_uv = me_cube.uv_layers.new(name='UVMap')
_uv.uv.foreach_set('vector', [0.75, 0.625, 0.875, 0.625, 0.875, 0.75, 0.75, 0.75, 0.5139, 0.7639, 0.6111, 0.7639, 0.6111, 0.7639, 0.5139, 0.7639, 0.5055, 0.01519, 0.6098, 0.01519, 0.6098, 0.01519, 0.5055, 0.01519, 0.25, 0.625, 0.375, 0.625, 0.375, 0.75, 0.25, 0.75, 0.6101, 0.7351, 0.5038, 0.7351, 0.5038, 0.7351, 0.6101, 0.7351, 0.6138, 0.2612, 0.6138, 0.375, 0.6138, 0.375, 0.6138, 0.2612, 0.5, 0.253, 0.5, 0.375, 0.5, 0.375, 0.5, 0.253, 0.375, 0.25, 0.5, 0.25, 0.5, 0.25, 0.375, 0.25, 0.5112, 0.375, 0.5112, 0.2612, 0.5112, 0.2612, 0.5112, 0.375, 0.386, 0.625, 0.5, 0.625, 0.5, 0.739, 0.386, 0.739, 0.386, 0.511, 0.5, 0.511, 0.5, 0.625, 0.386, 0.625, 0.5038, 0.625, 0.5038, 0.5149, 0.5038, 0.5149, 0.5038, 0.625, 0.125, 0.625, 0.25, 0.625, 0.25, 0.75, 0.125, 0.75, 0.125, 0.5, 0.25, 0.5, 0.25, 0.625, 0.125, 0.625, 0.25, 0.5, 0.375, 0.5, 0.375, 0.625, 0.25, 0.625, 0.3847, 0.125, 0.5, 0.125, 0.5, 0.2403, 0.3847, 0.2403, 0.3847, 0.00973, 0.5, 0.00973, 0.5, 0.125, 0.3847, 0.125, 0.6098, 0.2348, 0.5055, 0.2348, 0.5055, 0.2348, 0.6098, 0.2348, 0.5, 0.875, 0.5, 0.993, 0.5, 0.993, 0.5, 0.875, 0.125, 0.75, 0.25, 0.75, 0.25, 0.75, 0.125, 0.75, 0.5139, 0.9861, 0.5139, 0.875, 0.5139, 0.875, 0.5139, 0.9861, 0.625, 0.625, 0.75, 0.625, 0.75, 0.75, 0.625, 0.75, 0.625, 0.5, 0.75, 0.5, 0.75, 0.625, 0.625, 0.625, 0.75, 0.5, 0.875, 0.5, 0.875, 0.625, 0.75, 0.625, 0.375, 0.875, 0.5, 0.875, 0.5, 1.0, 0.375, 1.0, 0.375, 0.75, 0.5, 0.75, 0.5, 0.875, 0.375, 0.875, 0.5, 0.757, 0.5, 0.875, 0.5, 0.875, 0.5, 0.757, 0.25, 0.75, 0.375, 0.75, 0.375, 0.75, 0.25, 0.75, 0.375, 0.75, 0.5, 0.75, 0.5, 0.75, 0.375, 0.75, 0.5, 0.0, 0.375, 0.0, 0.375, 0.0, 0.5, 0.0, 0.3798, 0.375, 0.4952, 0.375, 0.4952, 0.4957, 0.3798, 0.4957, 0.3798, 0.2543, 0.4952, 0.2543, 0.4952, 0.375, 0.3798, 0.375, 0.25, 0.5, 0.125, 0.5, 0.125, 0.5, 0.25, 0.5, 0.5, 0.375, 0.5, 0.497, 0.5, 0.497, 0.5, 0.375, 0.5, 0.5, 0.375, 0.5, 0.375, 0.5, 0.5, 0.5, 0.375, 0.5, 0.25, 0.5, 0.25, 0.5, 0.375, 0.5, 0.5139, 0.9861, 0.6111, 0.9861, 0.625, 1.0, 0.5, 1.0, 0.6111, 0.9861, 0.6111, 0.875, 0.625, 0.875, 0.625, 1.0, 0.6111, 0.7639, 0.5139, 0.7639, 0.5, 0.75, 0.625, 0.75, 0.6111, 0.875, 0.6111, 0.7639, 0.625, 0.75, 0.625, 0.875, 0.5139, 0.875, 0.5139, 0.9861, 0.5, 1.0, 0.5, 0.875, 0.5139, 0.7639, 0.5139, 0.875, 0.5, 0.875, 0.5, 0.75, 0.5139, 0.875, 0.6111, 0.875, 0.6111, 0.9861, 0.5139, 0.9861, 0.5139, 0.7639, 0.6111, 0.7639, 0.6111, 0.875, 0.5139, 0.875, 0.6111, 0.9861, 0.5139, 0.9861, 0.5139, 0.9861, 0.6111, 0.9861, 0.5139, 0.875, 0.5139, 0.7639, 0.5139, 0.7639, 0.5139, 0.875, 0.6111, 0.7639, 0.6111, 0.875, 0.6111, 0.875, 0.6111, 0.7639, 0.6111, 0.875, 0.6111, 0.9861, 0.6111, 0.9861, 0.6111, 0.875, 0.5, 0.509, 0.384, 0.509, 0.375, 0.5, 0.5, 0.5, 0.384, 0.741, 0.5, 0.741, 0.5, 0.75, 0.375, 0.75, 0.616, 0.741, 0.616, 0.625, 0.625, 0.625, 0.625, 0.75, 0.384, 0.509, 0.384, 0.625, 0.375, 0.625, 0.375, 0.5, 0.616, 0.509, 0.5, 0.509, 0.5, 0.5, 0.625, 0.5, 0.5, 0.741, 0.616, 0.741, 0.625, 0.75, 0.5, 0.75, 0.616, 0.625, 0.616, 0.509, 0.625, 0.5, 0.625, 0.625, 0.384, 0.625, 0.384, 0.741, 0.375, 0.75, 0.375, 0.625, 0.386, 0.625, 0.386, 0.739, 0.386, 0.739, 0.386, 0.625, 0.384, 0.509, 0.5, 0.509, 0.5, 0.509, 0.384, 0.509, 0.614, 0.625, 0.614, 0.511, 0.614, 0.511, 0.614, 0.625, 0.384, 0.741, 0.384, 0.625, 0.384, 0.625, 0.384, 0.741, 0.5, 0.739, 0.614, 0.739, 0.614, 0.739, 0.5, 0.739, 0.616, 0.509, 0.616, 0.625, 0.616, 0.625, 0.616, 0.509, 0.614, 0.511, 0.5, 0.511, 0.5, 0.511, 0.614, 0.511, 0.616, 0.741, 0.5, 0.741, 0.5, 0.741, 0.616, 0.741, 0.5, 0.511, 0.386, 0.511, 0.384, 0.509, 0.5, 0.509, 0.386, 0.739, 0.5, 0.739, 0.5, 0.741, 0.384, 0.741, 0.614, 0.739, 0.614, 0.625, 0.616, 0.625, 0.616, 0.741, 0.386, 0.511, 0.386, 0.625, 0.384, 0.625, 0.384, 0.509, 0.614, 0.511, 0.5, 0.511, 0.5, 0.509, 0.616, 0.509, 0.5, 0.739, 0.614, 0.739, 0.616, 0.741, 0.5, 0.741, 0.614, 0.625, 0.614, 0.511, 0.616, 0.509, 0.616, 0.625, 0.386, 0.625, 0.386, 0.739, 0.384, 0.741, 0.384, 0.625, 0.5, 0.741, 0.384, 0.741, 0.384, 0.741, 0.5, 0.741, 0.5, 0.511, 0.386, 0.511, 0.386, 0.511, 0.5, 0.511, 0.616, 0.625, 0.616, 0.741, 0.616, 0.741, 0.616, 0.625, 0.386, 0.739, 0.5, 0.739, 0.5, 0.739, 0.386, 0.739, 0.384, 0.625, 0.384, 0.509, 0.384, 0.509, 0.384, 0.625, 0.614, 0.739, 0.614, 0.625, 0.614, 0.625, 0.614, 0.739, 0.5, 0.509, 0.616, 0.509, 0.616, 0.509, 0.5, 0.509, 0.386, 0.511, 0.386, 0.625, 0.386, 0.625, 0.386, 0.511, 0.5038, 0.625, 0.5038, 0.7351, 0.5, 0.739, 0.5, 0.625, 0.5038, 0.5149, 0.5038, 0.625, 0.5, 0.625, 0.5, 0.511, 0.6101, 0.7351, 0.6101, 0.625, 0.614, 0.625, 0.614, 0.739, 0.6101, 0.5149, 0.5038, 0.5149, 0.5, 0.511, 0.614, 0.511, 0.5038, 0.7351, 0.6101, 0.7351, 0.614, 0.739, 0.5, 0.739, 0.6101, 0.625, 0.6101, 0.5149, 0.614, 0.511, 0.614, 0.625, 0.5038, 0.625, 0.6101, 0.625, 0.6101, 0.7351, 0.5038, 0.7351, 0.5038, 0.5149, 0.6101, 0.5149, 0.6101, 0.625, 0.5038, 0.625, 0.6101, 0.625, 0.6101, 0.7351, 0.6101, 0.7351, 0.6101, 0.625, 0.5038, 0.7351, 0.5038, 0.625, 0.5038, 0.625, 0.5038, 0.7351, 0.6101, 0.5149, 0.6101, 0.625, 0.6101, 0.625, 0.6101, 0.5149, 0.5038, 0.5149, 0.6101, 0.5149, 0.6101, 0.5149, 0.5038, 0.5149, 0.375, 0.0, 0.625, 0.0, 0.625, 0.25, 0.375, 0.25, 0.375, 0.25, 0.625, 0.25, 0.625, 0.5, 0.375, 0.5, 0.375, 0.5, 0.625, 0.5, 0.625, 0.75, 0.375, 0.75, 0.375, 0.75, 0.625, 0.75, 0.625, 1.0, 0.375, 1.0, 0.125, 0.5, 0.375, 0.5, 0.375, 0.75, 0.125, 0.75, 0.625, 0.5, 0.875, 0.5, 0.875, 0.75, 0.625, 0.75, 0.3816, 0.006633, 0.3816, 0.125, 0.375, 0.125, 0.375, 0.0, 0.6184, 0.006633, 0.5, 0.006633, 0.5, 0.0, 0.625, 0.0, 0.3816, 0.2434, 0.5, 0.2434, 0.5, 0.25, 0.375, 0.25, 0.6184, 0.2434, 0.6184, 0.125, 0.625, 0.125, 0.625, 0.25, 0.3816, 0.125, 0.3816, 0.2434, 0.375, 0.25, 0.375, 0.125, 0.5, 0.006633, 0.3816, 0.006633, 0.375, 0.0, 0.5, 0.0, 0.5, 0.2434, 0.6184, 0.2434, 0.625, 0.25, 0.5, 0.25, 0.6184, 0.125, 0.6184, 0.006633, 0.625, 0.0, 0.625, 0.125, 0.5, 0.00973, 0.3847, 0.00973, 0.3847, 0.00973, 0.5, 0.00973, 0.6184, 0.2434, 0.5, 0.2434, 0.5, 0.2434, 0.6184, 0.2434, 0.3847, 0.125, 0.3847, 0.2403, 0.3847, 0.2403, 0.3847, 0.125, 0.3816, 0.006633, 0.5, 0.006633, 0.5, 0.006633, 0.3816, 0.006633, 0.6153, 0.2403, 0.6153, 0.125, 0.6153, 0.125, 0.6153, 0.2403, 0.3816, 0.2434, 0.3816, 0.125, 0.3816, 0.125, 0.3816, 0.2434, 0.3847, 0.2403, 0.5, 0.2403, 0.5, 0.2403, 0.3847, 0.2403, 0.6184, 0.125, 0.6184, 0.2434, 0.6184, 0.2434, 0.6184, 0.125, 0.3847, 0.00973, 0.3847, 0.125, 0.3816, 0.125, 0.3816, 0.006633, 0.6153, 0.00973, 0.5, 0.00973, 0.5, 0.006633, 0.6184, 0.006633, 0.3847, 0.2403, 0.5, 0.2403, 0.5, 0.2434, 0.3816, 0.2434, 0.6153, 0.2403, 0.6153, 0.125, 0.6184, 0.125, 0.6184, 0.2434, 0.3847, 0.125, 0.3847, 0.2403, 0.3816, 0.2434, 0.3816, 0.125, 0.5, 0.00973, 0.3847, 0.00973, 0.3816, 0.006633, 0.5, 0.006633, 0.5, 0.2403, 0.6153, 0.2403, 0.6184, 0.2434, 0.5, 0.2434, 0.6153, 0.125, 0.6153, 0.00973, 0.6184, 0.006633, 0.6184, 0.125, 0.6184, 0.006633, 0.6184, 0.125, 0.6184, 0.125, 0.6184, 0.006633, 0.5, 0.2403, 0.6153, 0.2403, 0.6153, 0.2403, 0.5, 0.2403, 0.3816, 0.125, 0.3816, 0.006633, 0.3816, 0.006633, 0.3816, 0.125, 0.6153, 0.125, 0.6153, 0.00973, 0.6153, 0.00973, 0.6153, 0.125, 0.5, 0.006633, 0.6184, 0.006633, 0.6184, 0.006633, 0.5, 0.006633, 0.3847, 0.00973, 0.3847, 0.125, 0.3847, 0.125, 0.3847, 0.00973, 0.5, 0.2434, 0.3816, 0.2434, 0.3816, 0.2434, 0.5, 0.2434, 0.6153, 0.00973, 0.5, 0.00973, 0.5, 0.00973, 0.6153, 0.00973, 0.5055, 0.125, 0.5055, 0.2348, 0.5, 0.2403, 0.5, 0.125, 0.5055, 0.01519, 0.5055, 0.125, 0.5, 0.125, 0.5, 0.00973, 0.6098, 0.01519, 0.5055, 0.01519, 0.5, 0.00973, 0.6153, 0.00973, 0.6098, 0.2348, 0.6098, 0.125, 0.6153, 0.125, 0.6153, 0.2403, 0.5055, 0.2348, 0.6098, 0.2348, 0.6153, 0.2403, 0.5, 0.2403, 0.6098, 0.125, 0.6098, 0.01519, 0.6153, 0.00973, 0.6153, 0.125, 0.5055, 0.125, 0.6098, 0.125, 0.6098, 0.2348, 0.5055, 0.2348, 0.5055, 0.01519, 0.6098, 0.01519, 0.6098, 0.125, 0.5055, 0.125, 0.5055, 0.2348, 0.5055, 0.125, 0.5055, 0.125, 0.5055, 0.2348, 0.6098, 0.01519, 0.6098, 0.125, 0.6098, 0.125, 0.6098, 0.01519, 0.6098, 0.125, 0.6098, 0.2348, 0.6098, 0.2348, 0.6098, 0.125, 0.5055, 0.125, 0.5055, 0.01519, 0.5055, 0.01519, 0.5055, 0.125, 0.375, 0.0, 0.625, 0.0, 0.625, 0.25, 0.375, 0.25, 0.375, 0.25, 0.625, 0.25, 0.625, 0.5, 0.375, 0.5, 0.375, 0.5, 0.625, 0.5, 0.625, 0.75, 0.375, 0.75, 0.375, 0.75, 0.625, 0.75, 0.625, 1.0, 0.375, 1.0, 0.125, 0.5, 0.375, 0.5, 0.375, 0.75, 0.125, 0.75, 0.625, 0.5, 0.875, 0.5, 0.875, 0.75, 0.625, 0.75, 0.375, 0.0, 0.625, 0.0, 0.625, 0.25, 0.375, 0.25, 0.375, 0.25, 0.625, 0.25, 0.625, 0.5, 0.375, 0.5, 0.375, 0.5, 0.625, 0.5, 0.625, 0.75, 0.375, 0.75, 0.375, 0.75, 0.625, 0.75, 0.625, 1.0, 0.375, 1.0, 0.125, 0.5, 0.375, 0.5, 0.375, 0.75, 0.125, 0.75, 0.625, 0.5, 0.875, 0.5, 0.875, 0.75, 0.625, 0.75, 0.375, 0.0, 0.625, 0.0, 0.625, 0.25, 0.375, 0.25, 0.375, 0.25, 0.625, 0.25, 0.625, 0.5, 0.375, 0.5, 0.375, 0.5, 0.625, 0.5, 0.625, 0.75, 0.375, 0.75, 0.375, 0.75, 0.625, 0.75, 0.625, 1.0, 0.375, 1.0, 0.125, 0.5, 0.375, 0.5, 0.375, 0.75, 0.125, 0.75, 0.625, 0.5, 0.875, 0.5, 0.875, 0.75, 0.625, 0.75, 0.125, 0.5, 0.375, 0.5, 0.375, 0.75, 0.125, 0.75, 0.5, 0.9945, 0.5, 0.875, 0.5, 0.875, 0.5, 1.0, 0.5, 0.875, 0.5, 0.7555, 0.5, 0.75, 0.5, 0.875, 0.5, 0.875, 0.5, 0.9945, 0.5, 1.0, 0.5, 0.875, 0.5, 0.7555, 0.5, 0.875, 0.5, 0.875, 0.5, 0.75, 0.5, 0.9945, 0.5, 0.9945, 0.5, 1.0, 0.5, 1.0, 0.5, 0.7555, 0.5, 0.7555, 0.5, 0.75, 0.5, 0.75, 0.5, 0.7555, 0.5, 0.875, 0.5, 0.875, 0.5, 0.7555, 0.5, 0.9945, 0.5, 0.9945, 0.5, 0.9945, 0.5, 0.9945, 0.5, 0.875, 0.5, 0.993, 0.5, 0.993, 0.5, 0.875, 0.5, 0.875, 0.5, 0.9945, 0.5, 0.9945, 0.5, 0.875, 0.5, 0.757, 0.5, 0.757, 0.5, 0.757, 0.5, 0.757, 0.5, 0.875, 0.5, 0.7555, 0.5, 0.7555, 0.5, 0.875, 0.5, 0.993, 0.5, 0.875, 0.5, 0.875, 0.5, 0.9945, 0.5, 0.875, 0.5, 0.757, 0.5, 0.7555, 0.5, 0.875, 0.5, 0.875, 0.5, 0.993, 0.5, 0.9945, 0.5, 0.875, 0.5, 0.757, 0.5, 0.875, 0.5, 0.875, 0.5, 0.7555, 0.5, 0.993, 0.5, 0.993, 0.5, 0.9945, 0.5, 0.9945, 0.5, 0.757, 0.5, 0.757, 0.5, 0.7555, 0.5, 0.7555, 0.5, 0.757, 0.5, 0.875, 0.5, 0.875, 0.5, 0.757, 0.5, 0.7555, 0.5, 0.7555, 0.5, 0.7555, 0.5, 0.7555, 0.5, 0.993, 0.5, 0.875, 0.5, 0.875, 0.5, 0.993, 0.5, 0.9945, 0.5, 0.875, 0.5, 0.875, 0.5, 0.9945, 0.5, 0.993, 0.5, 0.993, 0.5, 0.993, 0.5, 0.993, 0.5, 0.875, 0.5, 0.757, 0.5, 0.757, 0.5, 0.875, 0.375, 0.0, 0.625, 0.0, 0.625, 0.25, 0.375, 0.25, 0.375, 0.25, 0.625, 0.25, 0.625, 0.5, 0.375, 0.5, 0.375, 0.5, 0.625, 0.5, 0.625, 0.75, 0.375, 0.75, 0.375, 0.75, 0.625, 0.75, 0.625, 1.0, 0.375, 1.0, 0.125, 0.5, 0.375, 0.5, 0.375, 0.75, 0.125, 0.75, 0.625, 0.5, 0.875, 0.5, 0.875, 0.75, 0.625, 0.75, 0.375, 0.0, 0.625, 0.0, 0.625, 0.25, 0.375, 0.25, 0.375, 0.25, 0.625, 0.25, 0.625, 0.5, 0.375, 0.5, 0.375, 0.5, 0.625, 0.5, 0.625, 0.75, 0.375, 0.75, 0.375, 0.75, 0.625, 0.75, 0.625, 1.0, 0.375, 1.0, 0.125, 0.5, 0.375, 0.5, 0.375, 0.75, 0.125, 0.75, 0.625, 0.5, 0.875, 0.5, 0.875, 0.75, 0.625, 0.75, 0.375, 0.0, 0.625, 0.0, 0.625, 0.25, 0.375, 0.25, 0.3438, 0.75, 0.375, 0.75, 0.375, 0.75, 0.3438, 0.75, 0.1562, 0.75, 0.1875, 0.75, 0.1875, 0.75, 0.1562, 0.75, 0.375, 0.9688, 0.625, 0.9688, 0.625, 1.0, 0.375, 1.0, 0.3438, 0.5, 0.375, 0.5, 0.375, 0.75, 0.3438, 0.75, 0.8438, 0.5, 0.875, 0.5, 0.875, 0.75, 0.8438, 0.75, 0.7188, 0.5, 0.75, 0.5, 0.75, 0.75, 0.7188, 0.75, 0.2188, 0.5, 0.25, 0.5, 0.25, 0.75, 0.2188, 0.75, 0.375, 0.8438, 0.625, 0.8438, 0.625, 0.875, 0.375, 0.875, 0.1875, 0.5, 0.1562, 0.5, 0.1562, 0.5, 0.1875, 0.5, 0.625, 0.7812, 0.375, 0.7812, 0.375, 0.7812, 0.625, 0.7812, 0.1562, 0.5, 0.1875, 0.5, 0.1875, 0.75, 0.1562, 0.75, 0.7812, 0.5, 0.8125, 0.5, 0.8125, 0.75, 0.7812, 0.75, 0.375, 0.9062, 0.625, 0.9062, 0.625, 0.9375, 0.375, 0.9375, 0.375, 0.7812, 0.625, 0.7812, 0.625, 0.8125, 0.375, 0.8125, 0.6562, 0.5, 0.6875, 0.5, 0.6875, 0.75, 0.6562, 0.75, 0.2812, 0.5, 0.3125, 0.5, 0.3125, 0.75, 0.2812, 0.75, 0.625, 0.4375, 0.375, 0.4375, 0.375, 0.4375, 0.625, 0.4375, 0.125, 0.5, 0.1562, 0.5, 0.1562, 0.75, 0.125, 0.75, 0.375, 0.25, 0.625, 0.25, 0.625, 0.2812, 0.375, 0.2812, 0.6562, 0.5, 0.6562, 0.75, 0.6562, 0.75, 0.6562, 0.5, 0.375, 0.75, 0.375, 0.5, 0.375, 0.5, 0.375, 0.75, 0.3125, 0.5, 0.2812, 0.5, 0.2812, 0.5, 0.3125, 0.5, 0.6875, 0.75, 0.6875, 0.5, 0.6875, 0.5, 0.6875, 0.75, 0.3125, 0.5, 0.3438, 0.5, 0.3438, 0.75, 0.3125, 0.75, 0.375, 0.4375, 0.625, 0.4375, 0.625, 0.4688, 0.375, 0.4688, 0.375, 0.5, 0.3438, 0.5, 0.3438, 0.5, 0.375, 0.5, 0.625, 0.375, 0.375, 0.375, 0.375, 0.375, 0.625, 0.375, 0.375, 0.3125, 0.625, 0.3125, 0.625, 0.3438, 0.375, 0.3438, 0.1875, 0.5, 0.2188, 0.5, 0.2188, 0.75, 0.1875, 0.75, 0.375, 0.375, 0.625, 0.375, 0.625, 0.4062, 0.375, 0.4062, 0.25, 0.5, 0.2812, 0.5, 0.2812, 0.75, 0.25, 0.75, 0.375, 0.8125, 0.625, 0.8125, 0.625, 0.8125, 0.375, 0.8125, 0.375, 0.875, 0.625, 0.875, 0.625, 0.875, 0.375, 0.875, 0.375, 0.4688, 0.625, 0.4688, 0.625, 0.5, 0.375, 0.5, 0.375, 0.5, 0.625, 0.5, 0.625, 0.75, 0.375, 0.75, 0.375, 0.3438, 0.625, 0.3438, 0.625, 0.375, 0.375, 0.375, 0.375, 0.2812, 0.625, 0.2812, 0.625, 0.3125, 0.375, 0.3125, 0.375, 0.4062, 0.625, 0.4062, 0.625, 0.4375, 0.375, 0.4375, 0.8125, 0.5, 0.8438, 0.5, 0.8438, 0.75, 0.8125, 0.75, 0.375, 0.9375, 0.625, 0.9375, 0.625, 0.9688, 0.375, 0.9688, 0.625, 0.5, 0.6562, 0.5, 0.6562, 0.75, 0.625, 0.75, 0.375, 0.75, 0.625, 0.75, 0.625, 0.7812, 0.375, 0.7812, 0.375, 0.875, 0.625, 0.875, 0.625, 0.9062, 0.375, 0.9062, 0.75, 0.5, 0.7812, 0.5, 0.7812, 0.75, 0.75, 0.75, 0.375, 0.8125, 0.625, 0.8125, 0.625, 0.8438, 0.375, 0.8438, 0.6875, 0.5, 0.7188, 0.5, 0.7188, 0.75, 0.6875, 0.75, 0.375, 0.4062, 0.625, 0.4062, 0.625, 0.4062, 0.375, 0.4062, 0.625, 0.3125, 0.375, 0.3125, 0.375, 0.3125, 0.625, 0.3125, 0.375, 0.4688, 0.625, 0.4688, 0.625, 0.4688, 0.375, 0.4688, 0.625, 0.8438, 0.375, 0.8438, 0.375, 0.8438, 0.625, 0.8438, 0.8125, 0.75, 0.8125, 0.5, 0.8125, 0.5, 0.8125, 0.75, 0.7188, 0.5, 0.7188, 0.75, 0.7188, 0.75, 0.7188, 0.5, 0.375, 0.9375, 0.625, 0.9375, 0.625, 0.9375, 0.375, 0.9375, 0.25, 0.5, 0.2188, 0.5, 0.2188, 0.5, 0.25, 0.5, 0.2188, 0.75, 0.25, 0.75, 0.25, 0.75, 0.2188, 0.75, 0.375, 0.2812, 0.625, 0.2812, 0.625, 0.2812, 0.375, 0.2812, 0.8438, 0.5, 0.8438, 0.75, 0.8438, 0.75, 0.8438, 0.5, 0.2812, 0.75, 0.3125, 0.75, 0.3125, 0.75, 0.2812, 0.75, 0.625, 0.9062, 0.375, 0.9062, 0.375, 0.9062, 0.625, 0.9062, 0.75, 0.75, 0.75, 0.5, 0.75, 0.5, 0.75, 0.75, 0.625, 0.9688, 0.375, 0.9688, 0.375, 0.9688, 0.625, 0.9688, 0.7812, 0.5, 0.7812, 0.75, 0.7812, 0.75, 0.7812, 0.5, 0.375, 0.3438, 0.625, 0.3438, 0.625, 0.3438, 0.375, 0.3438, 0.375, 0.0, 0.625, 0.0, 0.625, 0.25, 0.375, 0.25, 0.375, 0.25, 0.625, 0.25, 0.625, 0.5, 0.375, 0.5, 0.375, 0.5, 0.625, 0.5, 0.625, 0.75, 0.375, 0.75, 0.375, 0.75, 0.625, 0.75, 0.625, 1.0, 0.375, 1.0, 0.125, 0.5, 0.375, 0.5, 0.375, 0.75, 0.125, 0.75, 0.625, 0.5, 0.875, 0.5, 0.875, 0.75, 0.625, 0.75, 1.0, 0.5, 1.0, 1.0, 0.9688, 1.0, 0.9688, 0.5, 0.9688, 0.5, 0.9688, 1.0, 0.9375, 1.0, 0.9375, 0.5, 0.9375, 0.5, 0.9375, 1.0, 0.9062, 1.0, 0.9062, 0.5, 0.9062, 0.5, 0.9062, 1.0, 0.875, 1.0, 0.875, 0.5, 0.875, 0.5, 0.875, 1.0, 0.8438, 1.0, 0.8438, 0.5, 0.8438, 0.5, 0.8438, 1.0, 0.8125, 1.0, 0.8125, 0.5, 0.8125, 0.5, 0.8125, 1.0, 0.7812, 1.0, 0.7812, 0.5, 0.7812, 0.5, 0.7812, 1.0, 0.75, 1.0, 0.75, 0.5, 0.75, 0.5, 0.75, 1.0, 0.7188, 1.0, 0.7188, 0.5, 0.7188, 0.5, 0.7188, 1.0, 0.6875, 1.0, 0.6875, 0.5, 0.6875, 0.5, 0.6875, 1.0, 0.6562, 1.0, 0.6562, 0.5, 0.6562, 0.5, 0.6562, 1.0, 0.625, 1.0, 0.625, 0.5, 0.625, 0.5, 0.625, 1.0, 0.5938, 1.0, 0.5938, 0.5, 0.5938, 0.5, 0.5938, 1.0, 0.5625, 1.0, 0.5625, 0.5, 0.5625, 0.5, 0.5625, 1.0, 0.5312, 1.0, 0.5312, 0.5, 0.5312, 0.5, 0.5312, 1.0, 0.5, 1.0, 0.5, 0.5, 0.5, 0.5, 0.5, 1.0, 0.4688, 1.0, 0.4688, 0.5, 0.4688, 0.5, 0.4688, 1.0, 0.4375, 1.0, 0.4375, 0.5, 0.4375, 0.5, 0.4375, 1.0, 0.4062, 1.0, 0.4062, 0.5, 0.4062, 0.5, 0.4062, 1.0, 0.375, 1.0, 0.375, 0.5, 0.375, 0.5, 0.375, 1.0, 0.3438, 1.0, 0.3438, 0.5, 0.3438, 0.5, 0.3438, 1.0, 0.3125, 1.0, 0.3125, 0.5, 0.3125, 0.5, 0.3125, 1.0, 0.2812, 1.0, 0.2812, 0.5, 0.2812, 0.5, 0.2812, 1.0, 0.25, 1.0, 0.25, 0.5, 0.25, 0.5, 0.25, 1.0, 0.2188, 1.0, 0.2188, 0.5, 0.2188, 0.5, 0.2188, 1.0, 0.1875, 1.0, 0.1875, 0.5, 0.1875, 0.5, 0.1875, 1.0, 0.1562, 1.0, 0.1562, 0.5, 0.1562, 0.5, 0.1562, 1.0, 0.125, 1.0, 0.125, 0.5, 0.125, 0.5, 0.125, 1.0, 0.09375, 1.0, 0.09375, 0.5, 0.09375, 0.5, 0.09375, 1.0, 0.0625, 1.0, 0.0625, 0.5, 0.2968, 0.4854, 0.25, 0.49, 0.2032, 0.4854, 0.1582, 0.4717, 0.1167, 0.4496, 0.08029, 0.4197, 0.05045, 0.3833, 0.02827, 0.3418, 0.01461, 0.2968, 0.01, 0.25, 0.01461, 0.2032, 0.02827, 0.1582, 0.05045, 0.1167, 0.08029, 0.08029, 0.1167, 0.05045, 0.1582, 0.02827, 0.2032, 0.01461, 0.25, 0.01, 0.2968, 0.01461, 0.3418, 0.02827, 0.3833, 0.05045, 0.4197, 0.08029, 0.4496, 0.1167, 0.4717, 0.1582, 0.4854, 0.2032, 0.49, 0.25, 0.4854, 0.2968, 0.4717, 0.3418, 0.4496, 0.3833, 0.4197, 0.4197, 0.3833, 0.4496, 0.3418, 0.4717, 0.0625, 0.5, 0.0625, 1.0, 0.03125, 1.0, 0.03125, 0.5, 0.03125, 0.5, 0.03125, 1.0, 0.0, 1.0, 0.0, 0.5, 0.75, 0.49, 0.7968, 0.4854, 0.8418, 0.4717, 0.8833, 0.4496, 0.9197, 0.4197, 0.9496, 0.3833, 0.9717, 0.3418, 0.9854, 0.2968, 0.99, 0.25, 0.9854, 0.2032, 0.9717, 0.1582, 0.9496, 0.1167, 0.9197, 0.08029, 0.8833, 0.05045, 0.8418, 0.02827, 0.7968, 0.01461, 0.75, 0.01, 0.7032, 0.01461, 0.6582, 0.02827, 0.6167, 0.05045, 0.5803, 0.08029, 0.5504, 0.1167, 0.5283, 0.1582, 0.5146, 0.2032, 0.51, 0.25, 0.5146, 0.2968, 0.5283, 0.3418, 0.5504, 0.3833, 0.5803, 0.4197, 0.6167, 0.4496, 0.6582, 0.4717, 0.7032, 0.4854, 1.0, 0.5, 1.0, 1.0, 0.9688, 1.0, 0.9688, 0.5, 0.9688, 0.5, 0.9688, 1.0, 0.9375, 1.0, 0.9375, 0.5, 1.0, 0.5, 1.0, 1.0, 0.9688, 1.0, 0.9688, 0.5, 1.0, 0.5, 1.0, 1.0, 0.9688, 1.0, 0.9688, 0.5, 0.9688, 0.5, 0.9688, 1.0, 0.9375, 1.0, 0.9375, 0.5, 0.9688, 0.5, 0.9688, 1.0, 0.9375, 1.0, 0.9375, 0.5, 0.9375, 0.5, 0.9375, 1.0, 0.9062, 1.0, 0.9062, 0.5, 0.9375, 0.5, 0.9375, 1.0, 0.9062, 1.0, 0.9062, 0.5, 0.375, 0.0, 0.625, 0.0, 0.625, 0.25, 0.375, 0.25, 0.9062, 0.5, 0.9062, 1.0, 0.875, 1.0, 0.875, 0.5, 0.9375, 0.5, 0.9375, 1.0, 0.9062, 1.0, 0.9062, 0.5, 0.9062, 0.5, 0.9062, 1.0, 0.875, 1.0, 0.875, 0.5, 0.875, 0.5, 0.875, 1.0, 0.8438, 1.0, 0.8438, 0.5, 0.875, 0.5, 0.875, 1.0, 0.8438, 1.0, 0.8438, 0.5, 0.9062, 0.5, 0.9062, 1.0, 0.875, 1.0, 0.875, 0.5, 0.8438, 0.5, 0.8438, 1.0, 0.8125, 1.0, 0.8125, 0.5, 0.8125, 0.5, 0.8125, 1.0, 0.7812, 1.0, 0.7812, 0.5, 0.8438, 0.5, 0.8438, 1.0, 0.8125, 1.0, 0.8125, 0.5, 0.7812, 0.5, 0.7812, 1.0, 0.75, 1.0, 0.75, 0.5, 0.8125, 0.5, 0.8125, 1.0, 0.7812, 1.0, 0.7812, 0.5, 0.375, 0.25, 0.625, 0.25, 0.625, 0.5, 0.375, 0.5, 0.75, 0.5, 0.75, 1.0, 0.7188, 1.0, 0.7188, 0.5, 0.875, 0.5, 0.875, 1.0, 0.8438, 1.0, 0.8438, 0.5, 0.8438, 0.5, 0.8438, 1.0, 0.8125, 1.0, 0.8125, 0.5, 0.7188, 0.5, 0.7188, 1.0, 0.6875, 1.0, 0.6875, 0.5, 0.7812, 0.5, 0.7812, 1.0, 0.75, 1.0, 0.75, 0.5, 0.6875, 0.5, 0.6875, 1.0, 0.6562, 1.0, 0.6562, 0.5, 0.75, 0.5, 0.75, 1.0, 0.7188, 1.0, 0.7188, 0.5, 0.6562, 0.5, 0.6562, 1.0, 0.625, 1.0, 0.625, 0.5, 0.375, 0.5, 0.625, 0.5, 0.625, 0.75, 0.375, 0.75, 0.625, 0.5, 0.625, 1.0, 0.5938, 1.0, 0.5938, 0.5, 0.8125, 0.5, 0.8125, 1.0, 0.7812, 1.0, 0.7812, 0.5, 0.7188, 0.5, 0.7188, 1.0, 0.6875, 1.0, 0.6875, 0.5, 0.5938, 0.5, 0.5938, 1.0, 0.5625, 1.0, 0.5625, 0.5, 0.6875, 0.5, 0.6875, 1.0, 0.6562, 1.0, 0.6562, 0.5, 0.7812, 0.5, 0.7812, 1.0, 0.75, 1.0, 0.75, 0.5, 0.5625, 0.5, 0.5625, 1.0, 0.5312, 1.0, 0.5312, 0.5, 0.5312, 0.5, 0.5312, 1.0, 0.5, 1.0, 0.5, 0.5, 0.6562, 0.5, 0.6562, 1.0, 0.625, 1.0, 0.625, 0.5, 0.5, 0.5, 0.5, 1.0, 0.4688, 1.0, 0.4688, 0.5, 0.625, 0.5, 0.625, 1.0, 0.5938, 1.0, 0.5938, 0.5, 0.375, 0.0, 0.625, 0.0, 0.625, 0.25, 0.375, 0.25, 0.4688, 0.5, 0.4688, 1.0, 0.4375, 1.0, 0.4375, 0.5, 0.75, 0.5, 0.75, 1.0, 0.7188, 1.0, 0.7188, 0.5, 0.7188, 0.5, 0.7188, 1.0, 0.6875, 1.0, 0.6875, 0.5, 0.4375, 0.5, 0.4375, 1.0, 0.4062, 1.0, 0.4062, 0.5, 0.5938, 0.5, 0.5938, 1.0, 0.5625, 1.0, 0.5625, 0.5, 0.4062, 0.5, 0.4062, 1.0, 0.375, 1.0, 0.375, 0.5, 0.5625, 0.5, 0.5625, 1.0, 0.5312, 1.0, 0.5312, 0.5, 0.375, 0.5, 0.375, 1.0, 0.3438, 1.0, 0.3438, 0.5, 0.375, 0.75, 0.625, 0.75, 0.625, 1.0, 0.375, 1.0, 0.3438, 0.5, 0.3438, 1.0, 0.3125, 1.0, 0.3125, 0.5, 0.6875, 0.5, 0.6875, 1.0, 0.6562, 1.0, 0.6562, 0.5, 0.5312, 0.5, 0.5312, 1.0, 0.5, 1.0, 0.5, 0.5, 0.3125, 0.5, 0.3125, 1.0, 0.2812, 1.0, 0.2812, 0.5, 0.5, 0.5, 0.5, 1.0, 0.4688, 1.0, 0.4688, 0.5, 0.6562, 0.5, 0.6562, 1.0, 0.625, 1.0, 0.625, 0.5, 0.2812, 0.5, 0.2812, 1.0, 0.25, 1.0, 0.25, 0.5, 0.25, 0.5, 0.25, 1.0, 0.2188, 1.0, 0.2188, 0.5, 0.4688, 0.5, 0.4688, 1.0, 0.4375, 1.0, 0.4375, 0.5, 0.2188, 0.5, 0.2188, 1.0, 0.1875, 1.0, 0.1875, 0.5, 0.4375, 0.5, 0.4375, 1.0, 0.4062, 1.0, 0.4062, 0.5, 0.375, 0.25, 0.625, 0.25, 0.625, 0.5, 0.375, 0.5, 0.1875, 0.5, 0.1875, 1.0, 0.1562, 1.0, 0.1562, 0.5, 0.625, 0.5, 0.625, 1.0, 0.5938, 1.0, 0.5938, 0.5, 0.1562, 0.5, 0.1562, 1.0, 0.125, 1.0, 0.125, 0.5, 0.4062, 0.5, 0.4062, 1.0, 0.375, 1.0, 0.375, 0.5, 0.125, 0.5, 0.125, 1.0, 0.09375, 1.0, 0.09375, 0.5, 0.375, 0.5, 0.375, 1.0, 0.3438, 1.0, 0.3438, 0.5, 0.09375, 0.5, 0.09375, 1.0, 0.0625, 1.0, 0.0625, 0.5, 0.2968, 0.4854, 0.25, 0.49, 0.2032, 0.4854, 0.1582, 0.4717, 0.1167, 0.4496, 0.08029, 0.4197, 0.05045, 0.3833, 0.02827, 0.3418, 0.01461, 0.2968, 0.01, 0.25, 0.01461, 0.2032, 0.02827, 0.1582, 0.05045, 0.1167, 0.08029, 0.08029, 0.1167, 0.05045, 0.1582, 0.02827, 0.2032, 0.01461, 0.25, 0.01, 0.2968, 0.01461, 0.3418, 0.02827, 0.3833, 0.05045, 0.4197, 0.08029, 0.4496, 0.1167, 0.4717, 0.1582, 0.4854, 0.2032, 0.49, 0.25, 0.4854, 0.2968, 0.4717, 0.3418, 0.4496, 0.3833, 0.4197, 0.4197, 0.3833, 0.4496, 0.3418, 0.4717, 0.0625, 0.5, 0.0625, 1.0, 0.03125, 1.0, 0.03125, 0.5, 0.125, 0.5, 0.375, 0.5, 0.375, 0.75, 0.125, 0.75, 0.03125, 0.5, 0.03125, 1.0, 0.0, 1.0, 0.0, 0.5, 0.75, 0.49, 0.7968, 0.4854, 0.8418, 0.4717, 0.8833, 0.4496, 0.9197, 0.4197, 0.9496, 0.3833, 0.9717, 0.3418, 0.9854, 0.2968, 0.99, 0.25, 0.9854, 0.2032, 0.9717, 0.1582, 0.9496, 0.1167, 0.9197, 0.08029, 0.8833, 0.05045, 0.8418, 0.02827, 0.7968, 0.01461, 0.75, 0.01, 0.7032, 0.01461, 0.6582, 0.02827, 0.6167, 0.05045, 0.5803, 0.08029, 0.5504, 0.1167, 0.5283, 0.1582, 0.5146, 0.2032, 0.51, 0.25, 0.5146, 0.2968, 0.5283, 0.3418, 0.5504, 0.3833, 0.5803, 0.4197, 0.6167, 0.4496, 0.6582, 0.4717, 0.7032, 0.4854, 0.3438, 0.5, 0.3438, 1.0, 0.3125, 1.0, 0.3125, 0.5, 0.5938, 0.5, 0.5938, 1.0, 0.5625, 1.0, 0.5625, 0.5, 0.625, 0.5, 0.875, 0.5, 0.875, 0.75, 0.625, 0.75, 0.3125, 0.5, 0.3125, 1.0, 0.2812, 1.0, 0.2812, 0.5, 0.5625, 0.5, 0.5625, 1.0, 0.5312, 1.0, 0.5312, 0.5, 0.2812, 0.5, 0.2812, 1.0, 0.25, 1.0, 0.25, 0.5, 0.25, 0.5, 0.25, 1.0, 0.2188, 1.0, 0.2188, 0.5, 0.5312, 0.5, 0.5312, 1.0, 0.5, 1.0, 0.5, 0.5, 0.2188, 0.5, 0.2188, 1.0, 0.1875, 1.0, 0.1875, 0.5, 0.5, 0.5, 0.5, 1.0, 0.4688, 1.0, 0.4688, 0.5, 0.1875, 0.5, 0.1875, 1.0, 0.1562, 1.0, 0.1562, 0.5, 0.1562, 0.5, 0.1562, 1.0, 0.125, 1.0, 0.125, 0.5, 0.4688, 0.5, 0.4688, 1.0, 0.4375, 1.0, 0.4375, 0.5, 0.125, 0.5, 0.125, 1.0, 0.09375, 1.0, 0.09375, 0.5, 0.4375, 0.5, 0.4375, 1.0, 0.4062, 1.0, 0.4062, 0.5, 0.09375, 0.5, 0.09375, 1.0, 0.0625, 1.0, 0.0625, 0.5, 0.9717, 0.1582, 0.9496, 0.1167, 0.9197, 0.08029, 0.8833, 0.05045, 0.8418, 0.02827, 0.7968, 0.01461, 0.75, 0.01, 0.7032, 0.01461, 0.6582, 0.02827, 0.6167, 0.05045, 0.5803, 0.08029, 0.5504, 0.1167, 0.5283, 0.1582, 0.5146, 0.2032, 0.51, 0.25, 0.5146, 0.2968, 0.5283, 0.3418, 0.5504, 0.3833, 0.5803, 0.4197, 0.6167, 0.4496, 0.6582, 0.4717, 0.7032, 0.4854, 0.75, 0.49, 0.7968, 0.4854, 0.8418, 0.4717, 0.8833, 0.4496, 0.9197, 0.4197, 0.9496, 0.3833, 0.9717, 0.3418, 0.9854, 0.2968, 0.99, 0.25, 0.9854, 0.2032, 0.0625, 0.5, 0.0625, 1.0, 0.03125, 1.0, 0.03125, 0.5, 0.4062, 0.5, 0.4062, 1.0, 0.375, 1.0, 0.375, 0.5, 0.375, 0.5, 0.375, 1.0, 0.3438, 1.0, 0.3438, 0.5, 0.03125, 0.5, 0.03125, 1.0, 0.0, 1.0, 0.0, 0.5, 0.05045, 0.1167, 0.08029, 0.08029, 0.1167, 0.05045, 0.1582, 0.02827, 0.2032, 0.01461, 0.25, 0.01, 0.2968, 0.01461, 0.3418, 0.02827, 0.3833, 0.05045, 0.4197, 0.08029, 0.4496, 0.1167, 0.4717, 0.1582, 0.4854, 0.2032, 0.49, 0.25, 0.4854, 0.2968, 0.4717, 0.3418, 0.4496, 0.3833, 0.4197, 0.4197, 0.3833, 0.4496, 0.3418, 0.4717, 0.2968, 0.4854, 0.25, 0.49, 0.2032, 0.4854, 0.1582, 0.4717, 0.1167, 0.4496, 0.08029, 0.4197, 0.05045, 0.3833, 0.02827, 0.3418, 0.01461, 0.2968, 0.01, 0.25, 0.01461, 0.2032, 0.02827, 0.1582, 0.375, 0.5, 0.625, 0.5, 0.625, 0.75, 0.375, 0.75, 0.3438, 0.5, 0.3438, 1.0, 0.3125, 1.0, 0.3125, 0.5, 0.375, 0.75, 0.625, 0.75, 0.625, 1.0, 0.375, 1.0, 0.3125, 0.5, 0.3125, 1.0, 0.2812, 1.0, 0.2812, 0.5, 0.125, 0.5, 0.375, 0.5, 0.375, 0.75, 0.125, 0.75, 0.2812, 0.5, 0.2812, 1.0, 0.25, 1.0, 0.25, 0.5, 0.625, 0.5, 0.875, 0.5, 0.875, 0.75, 0.625, 0.75, 0.25, 0.5, 0.25, 1.0, 0.2188, 1.0, 0.2188, 0.5, 0.375, 0.0, 0.625, 0.0, 0.625, 0.25, 0.375, 0.25, 0.2188, 0.5, 0.2188, 1.0, 0.1875, 1.0, 0.1875, 0.5, 0.375, 0.25, 0.625, 0.25, 0.625, 0.5, 0.375, 0.5, 0.1875, 0.5, 0.1875, 1.0, 0.1562, 1.0, 0.1562, 0.5, 0.375, 0.5, 0.625, 0.5, 0.625, 0.75, 0.375, 0.75, 0.1562, 0.5, 0.1562, 1.0, 0.125, 1.0, 0.125, 0.5, 0.375, 0.75, 0.625, 0.75, 0.625, 1.0, 0.375, 1.0, 0.125, 0.5, 0.125, 1.0, 0.09375, 1.0, 0.09375, 0.5, 0.125, 0.5, 0.375, 0.5, 0.375, 0.75, 0.125, 0.75, 0.09375, 0.5, 0.09375, 1.0, 0.0625, 1.0, 0.0625, 0.5, 0.625, 0.5, 0.875, 0.5, 0.875, 0.75, 0.625, 0.75, 0.8418, 0.02827, 0.7968, 0.01461, 0.75, 0.01, 0.7032, 0.01461, 0.6582, 0.02827, 0.6167, 0.05045, 0.5803, 0.08029, 0.5504, 0.1167, 0.5283, 0.1582, 0.5146, 0.2032, 0.51, 0.25, 0.5146, 0.2968, 0.5283, 0.3418, 0.5504, 0.3833, 0.5803, 0.4197, 0.6167, 0.4496, 0.6582, 0.4717, 0.7032, 0.4854, 0.75, 0.49, 0.7968, 0.4854, 0.8418, 0.4717, 0.8833, 0.4496, 0.9197, 0.4197, 0.9496, 0.3833, 0.9717, 0.3418, 0.9854, 0.2968, 0.99, 0.25, 0.9854, 0.2032, 0.9717, 0.1582, 0.9496, 0.1167, 0.9197, 0.08029, 0.8833, 0.05045, 0.0625, 0.5, 0.0625, 1.0, 0.03125, 1.0, 0.03125, 0.5, 0.03125, 0.5, 0.03125, 1.0, 0.0, 1.0, 0.0, 0.5, 0.1582, 0.02827, 0.2032, 0.01461, 0.25, 0.01, 0.2968, 0.01461, 0.3418, 0.02827, 0.3833, 0.05045, 0.4197, 0.08029, 0.4496, 0.1167, 0.4717, 0.1582, 0.4854, 0.2032, 0.49, 0.25, 0.4854, 0.2968, 0.4717, 0.3418, 0.4496, 0.3833, 0.4197, 0.4197, 0.3833, 0.4496, 0.3418, 0.4717, 0.2968, 0.4854, 0.25, 0.49, 0.2032, 0.4854, 0.1582, 0.4717, 0.1167, 0.4496, 0.08029, 0.4197, 0.05045, 0.3833, 0.02827, 0.3418, 0.01461, 0.2968, 0.01, 0.25, 0.01461, 0.2032, 0.02827, 0.1582, 0.05045, 0.1167, 0.08029, 0.08029, 0.1167, 0.05045, 0.6138, 0.4888, 0.6138, 0.375, 0.625, 0.375, 0.625, 0.5, 0.5112, 0.4888, 0.6138, 0.4888, 0.625, 0.5, 0.5, 0.5, 0.6138, 0.2612, 0.5112, 0.2612, 0.5, 0.25, 0.625, 0.25, 0.6138, 0.375, 0.6138, 0.2612, 0.625, 0.25, 0.625, 0.375, 0.5112, 0.375, 0.5112, 0.4888, 0.5, 0.5, 0.5, 0.375, 0.5112, 0.2612, 0.5112, 0.375, 0.5, 0.375, 0.5, 0.25, 0.5112, 0.375, 0.6138, 0.375, 0.6138, 0.4888, 0.5112, 0.4888, 0.5112, 0.2612, 0.6138, 0.2612, 0.6138, 0.375, 0.5112, 0.375, 0.6138, 0.4888, 0.5112, 0.4888, 0.5112, 0.4888, 0.6138, 0.4888, 0.5112, 0.4888, 0.5112, 0.375, 0.5112, 0.375, 0.5112, 0.4888, 0.5112, 0.2612, 0.6138, 0.2612, 0.6138, 0.2612, 0.5112, 0.2612, 0.6138, 0.375, 0.6138, 0.4888, 0.6138, 0.4888, 0.6138, 0.375, 0.5, 0.4983, 0.5, 0.375, 0.5, 0.375, 0.5, 0.5, 0.5, 0.375, 0.5, 0.2517, 0.5, 0.25, 0.5, 0.375, 0.5, 0.2517, 0.5, 0.2517, 0.5, 0.25, 0.5, 0.25, 0.5, 0.375, 0.5, 0.4983, 0.5, 0.5, 0.5, 0.375, 0.5, 0.2517, 0.5, 0.375, 0.5, 0.375, 0.5, 0.25, 0.5, 0.4983, 0.5, 0.4983, 0.5, 0.5, 0.5, 0.5, 0.3779, 0.2529, 0.3779, 0.375, 0.375, 0.375, 0.375, 0.25, 0.3779, 0.4971, 0.4971, 0.4971, 0.5, 0.5, 0.375, 0.5, 0.4971, 0.2529, 0.3779, 0.2529, 0.375, 0.25, 0.5, 0.25, 0.3779, 0.375, 0.3779, 0.4971, 0.375, 0.5, 0.375, 0.375, 0.4971, 0.4971, 0.4971, 0.375, 0.5, 0.375, 0.5, 0.5, 0.4971, 0.375, 0.4971, 0.2529, 0.5, 0.25, 0.5, 0.375, 0.5, 0.497, 0.5, 0.375, 0.5, 0.375, 0.5, 0.4983, 0.5, 0.375, 0.5, 0.253, 0.5, 0.2517, 0.5, 0.375, 0.3798, 0.2543, 0.3798, 0.375, 0.3798, 0.375, 0.3798, 0.2543, 0.5, 0.375, 0.5, 0.497, 0.5, 0.4983, 0.5, 0.375, 0.5, 0.253, 0.5, 0.375, 0.5, 0.375, 0.5, 0.2517, 0.4971, 0.4971, 0.3779, 0.4971, 0.3779, 0.4971, 0.4971, 0.4971, 0.5, 0.4983, 0.5, 0.497, 0.5, 0.497, 0.5, 0.4983, 0.5, 0.4983, 0.5, 0.4983, 0.5, 0.4983, 0.5, 0.4983, 0.3779, 0.375, 0.3779, 0.2529, 0.3779, 0.2529, 0.3779, 0.375, 0.5, 0.253, 0.5, 0.253, 0.5, 0.253, 0.5, 0.253, 0.4952, 0.4957, 0.4952, 0.375, 0.4971, 0.375, 0.4971, 0.4971, 0.4952, 0.375, 0.4952, 0.2543, 0.4971, 0.2529, 0.4971, 0.375, 0.5, 0.253, 0.5, 0.253, 0.5, 0.2517, 0.5, 0.2517, 0.5, 0.497, 0.5, 0.497, 0.5, 0.4983, 0.5, 0.4983, 0.3798, 0.2543, 0.3798, 0.375, 0.3779, 0.375, 0.3779, 0.2529, 0.3798, 0.4957, 0.4952, 0.4957, 0.4971, 0.4971, 0.3779, 0.4971, 0.4952, 0.2543, 0.3798, 0.2543, 0.3779, 0.2529, 0.4971, 0.2529, 0.3798, 0.375, 0.3798, 0.4957, 0.3779, 0.4971, 0.3779, 0.375, 0.3779, 0.2529, 0.4971, 0.2529, 0.4971, 0.2529, 0.3779, 0.2529, 0.5, 0.497, 0.5, 0.497, 0.5, 0.497, 0.5, 0.497, 0.3798, 0.4957, 0.4952, 0.4957, 0.4952, 0.4957, 0.3798, 0.4957, 0.3779, 0.4971, 0.3779, 0.375, 0.3779, 0.375, 0.3779, 0.4971, 0.5, 0.497, 0.5, 0.4983, 0.5, 0.4983, 0.5, 0.497, 0.4952, 0.4957, 0.4971, 0.4971, 0.4971, 0.4971, 0.4952, 0.4957, 0.4952, 0.2543, 0.3798, 0.2543, 0.3798, 0.2543, 0.4952, 0.2543, 0.4971, 0.2529, 0.4952, 0.2543, 0.4952, 0.2543, 0.4971, 0.2529, 0.3798, 0.375, 0.3798, 0.4957, 0.3798, 0.4957, 0.3798, 0.375, 0.5, 0.2517, 0.5, 0.2517, 0.5, 0.2517, 0.5, 0.2517, 0.5, 0.2517, 0.5, 0.253, 0.5, 0.253, 0.5, 0.2517, 0.5, 0.253, 0.5, 0.2517, 0.5, 0.2517, 0.5, 0.253])
me_cube.materials.append(mat_material)
me_cube.use_mirror_vertex_groups = False
me_cube.update()

# ---- objects
ob_car = bpy.data.objects.new('car', me_cube)

# ---- transforms, parenting, visibility, modifiers, constraints
ob_car.location = (0.0, 0.0, 0.0)
ob_car.rotation_euler = (0.0, 0.0, 3.142)
ob_car.lock_rotations_4d = False
ob_car.empty_display_type = 'ARROWS'
ob_car.lineart.crease_threshold = 0.0

# ---- collection membership
col_collection.objects.link(ob_car)

# ---- scene / render settings (as saved in the file)
scene.frame_start = 1; scene.frame_end = 250; scene.frame_set(1)
scene.render.engine = 'BLENDER_EEVEE_NEXT'
scene.render.bake_bias = 0.0
scene.render.bake_samples = 0
scene.cycles.sampling_pattern = 'TABULATED_SOBOL'
scene.eevee.use_volume_custom_range = False
bpy.context.view_layer.update()

# ---- added for rendering (the .blend has no active camera and no usable light): camera, sun
cam_auto = bpy.data.cameras.new('AutoCamera')
cam_auto.lens = 50.0
cam_auto.sensor_width = 36.0
cam_auto.clip_end = 1000.0
ob_auto_camera = bpy.data.objects.new('AutoCamera', cam_auto)
scene.collection.objects.link(ob_auto_camera)
ob_auto_camera.location = (4.9829, -5.99453, 3.75176)
ob_auto_camera.rotation_euler = (1.09748, -7.21219e-08, 0.694738)
scene.camera = ob_auto_camera
light_auto_sun = bpy.data.lights.new('AutoSun', 'SUN')
light_auto_sun.energy = 3.0
light_auto_sun.angle = 0.0523599
ob_auto_sun = bpy.data.objects.new('AutoSun', light_auto_sun)
scene.collection.objects.link(ob_auto_sun)
ob_auto_sun.rotation_euler = (0.872665, 0.174533, 0.523599)
bpy.context.view_layer.update()
